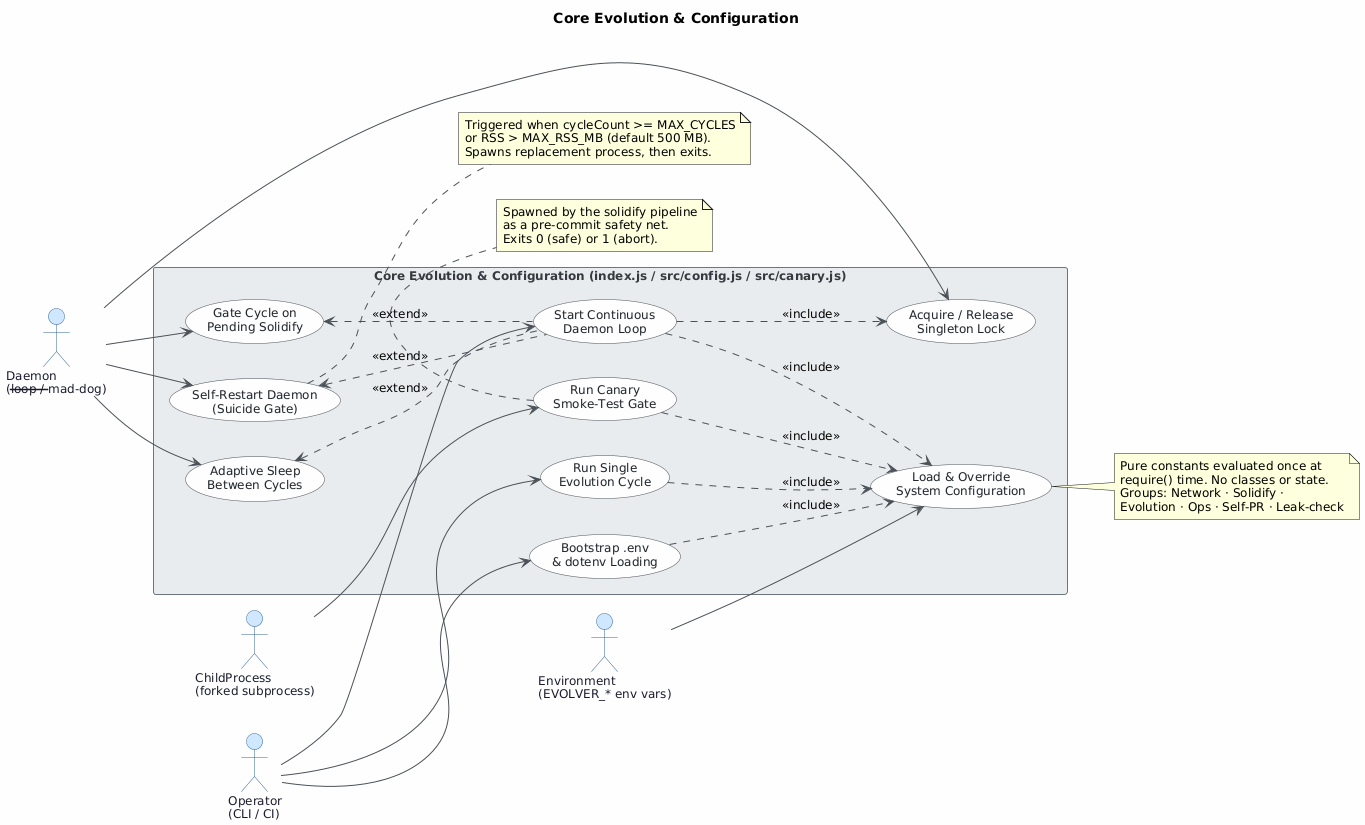

The diagram above was rendered by PlantUML. Its source (embedded in the PNG):
@startuml
skinparam classAttributeIconSize 0
skinparam shadowing false
skinparam defaultFontName "Segoe UI"
skinparam defaultFontSize 12
skinparam backgroundColor #FEFEFE
skinparam class {
    BackgroundColor #F8F9FA
    BorderColor #495057
    ArrowColor #495057
    FontColor #212529
}
skinparam package {
    BackgroundColor #E9ECEF
    BorderColor #6C757D
}

skinparam actor {
    BackgroundColor #D0E8FF
    BorderColor #336699
    FontColor #1a1a2e
}
skinparam usecase {
    BackgroundColor #F8F9FA
    BorderColor #495057
    FontColor #212529
    ArrowColor #495057
}
skinparam rectangle {
    BackgroundColor #E9ECEF
    BorderColor #6C757D
    FontColor #343a40
}

title Core Evolution & Configuration

left to right direction

' ── Actors ──────────────────────────────────────────────
actor "Operator\n(CLI / CI)" as Operator
actor "Daemon\n(--loop / --mad-dog)" as Daemon
actor "Environment\n(EVOLVER_* env vars)" as Environment
actor "ChildProcess\n(forked subprocess)" as ChildProcess

' ── System boundary ─────────────────────────────────────
rectangle "Core Evolution & Configuration (index.js / src/config.js / src/canary.js)" {

    usecase "Bootstrap .env\n& dotenv Loading" as UC09
    usecase "Load & Override\nSystem Configuration" as UC04
    usecase "Run Single\nEvolution Cycle" as UC01
    usecase "Start Continuous\nDaemon Loop" as UC02
    usecase "Acquire / Release\nSingleton Lock" as UC08
    usecase "Gate Cycle on\nPending Solidify" as UC03
    usecase "Adaptive Sleep\nBetween Cycles" as UC06
    usecase "Self-Restart Daemon\n(Suicide Gate)" as UC07
    usecase "Run Canary\nSmoke-Test Gate" as UC05

}

' ── Actor → Use-Case associations ───────────────────────
Operator  --> UC09
Operator  --> UC01
Operator  --> UC02

Daemon    --> UC03
Daemon    --> UC06
Daemon    --> UC07
Daemon    --> UC08

Environment --> UC04

ChildProcess --> UC05

' ── Include / Extend relationships ──────────────────────
UC02 ..> UC08 : <<include>>
UC03 <.. UC02 : <<extend>>
UC06 <.. UC02 : <<extend>>
UC07 <.. UC02 : <<extend>>

UC09 ..> UC04 : <<include>>

UC01 ..> UC04 : <<include>>
UC02 ..> UC04 : <<include>>
UC05 ..> UC04 : <<include>>

note bottom of UC05
  Spawned by the solidify pipeline
  as a pre-commit safety net.
  Exits 0 (safe) or 1 (abort).
end note

note right of UC04
  Pure constants evaluated once at
  require() time. No classes or state.
  Groups: Network · Solidify ·
  Evolution · Ops · Self-PR · Leak-check
end note

note right of UC07
  Triggered when cycleCount >= MAX_CYCLES
  or RSS > MAX_RSS_MB (default 500 MB).
  Spawns replacement process, then exits.
end note
@enduml